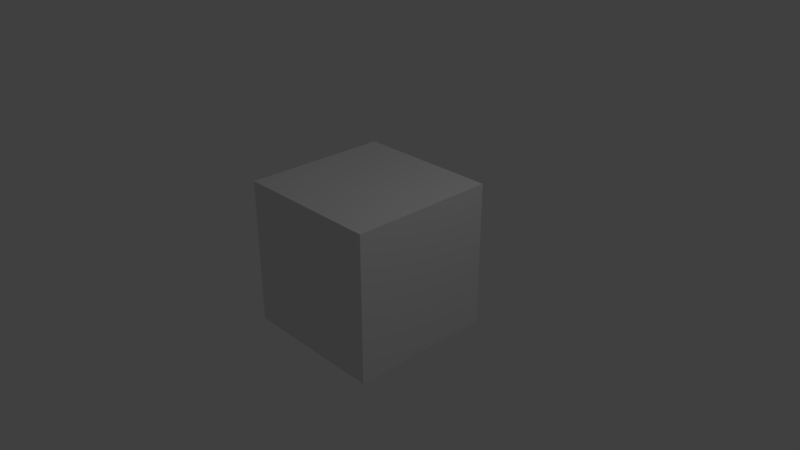 # Source: FunctionsAcrossObjects.blend  (saved by Blender 2.78.1; exported with 4.5.12 LTS)
import bpy
from mathutils import Matrix  # noqa: F401  (used for matrix-valued properties, if any)

bpy.ops.wm.read_factory_settings(use_empty=True)
scene = bpy.context.scene
scene.name = 'Scene'

# ---- collections
col_collection_1 = bpy.data.collections.new('Collection 1'); scene.collection.children.link(col_collection_1)

# ---- materials (node trees are filled in below, after node groups)
mat_material = bpy.data.materials.new('Material')
mat_material.alpha_threshold = 0.0
mat_material.use_transparent_shadow = False
mat_material.roughness = 0.5
mat_material.line_color = (0.0, 0.0, 0.0, 1.0)

# ---- material node trees

# ---- world
world_world = bpy.data.worlds.new('World'); scene.world = world_world
world_world.color = (0.05088, 0.05088, 0.05088)
world_world.use_sun_shadow = False
world_world.sun_shadow_jitter_overblur = 0.0
world_world.cycles.sampling_method = 'MANUAL'

# ---- cameras
cam_camera = bpy.data.cameras.new('Camera')
cam_camera.clip_end = 100.0
cam_camera.lens = 35.0
cam_camera.sensor_width = 32.0
cam_camera.sensor_height = 18.0
cam_camera.ortho_scale = 7.314
cam_camera.dof.focus_distance = 0.0
cam_camera.dof.aperture_fstop = 128.0

# ---- lights
light_lamp = bpy.data.lights.new('Lamp', 'POINT')
light_lamp.transmission_factor = 0.0
light_lamp.cutoff_distance = 30.0
light_lamp.energy = 100.0
light_lamp.shadow_buffer_clip_start = 1.001
light_lamp.shadow_soft_size = 0.1
light_lamp.shadow_maximum_resolution = 0.006
light_lamp.use_absolute_resolution = True

# ---- meshes
me_cube_001 = bpy.data.meshes.new('Cube.001')
me_cube_001.from_pydata([(1.0, 1.0, -1.0), (1.0, -1.0, -1.0), (-1.0, -1.0, -1.0), (-1.0, 1.0, -1.0), (1.0, 1.0, 1.0), (1.0, -1.0, 1.0), (-1.0, -1.0, 1.0), (-1.0, 1.0, 1.0)], [], [(0, 1, 2, 3), (4, 7, 6, 5), (0, 4, 5, 1), (1, 5, 6, 2), (2, 6, 7, 3), (4, 0, 3, 7)])
_ca = me_cube_001.color_attributes.new('Col', 'BYTE_COLOR', 'CORNER')
_ca.data.foreach_set('color', [1.0, 0.1221, 0.03955, 1.0, 1.0, 0.1221, 0.03955, 1.0, 1.0, 0.1221, 0.03955, 1.0, 1.0, 0.1221, 0.03955, 1.0, 1.0, 0.1221, 0.03955, 1.0, 1.0, 0.1221, 0.03955, 1.0, 1.0, 0.1221, 0.03955, 1.0, 1.0, 0.1221, 0.03955, 1.0, 1.0, 0.1221, 0.03955, 1.0, 1.0, 0.1221, 0.03955, 1.0, 1.0, 0.1221, 0.03955, 1.0, 1.0, 0.1221, 0.03955, 1.0, 1.0, 0.1221, 0.03955, 1.0, 1.0, 0.1221, 0.03955, 1.0, 1.0, 0.1221, 0.03955, 1.0, 1.0, 0.1221, 0.03955, 1.0, 1.0, 0.1221, 0.03955, 1.0, 1.0, 0.1221, 0.03955, 1.0, 1.0, 0.1221, 0.03955, 1.0, 1.0, 0.1221, 0.03955, 1.0, 1.0, 0.1221, 0.03955, 1.0, 1.0, 0.1221, 0.03955, 1.0, 1.0, 0.1221, 0.03955, 1.0, 1.0, 0.1221, 0.03955, 1.0])
me_cube_001.materials.append(mat_material)
me_cube_001.use_remesh_preserve_volume = False
me_cube_001.use_remesh_preserve_attributes = False
me_cube_001.use_mirror_vertex_groups = False
me_cube_001.update()
me_plane = bpy.data.meshes.new('Plane')
me_plane.from_pydata([(-1.0, -1.0, 0.0), (1.0, -1.0, 0.0), (-1.0, 1.0, 0.0), (1.0, 1.0, 0.0)], [], [(0, 1, 3, 2)])
me_plane.use_remesh_preserve_volume = False
me_plane.use_remesh_preserve_attributes = False
me_plane.use_mirror_vertex_groups = False
me_plane.update()

# ---- curves / text
txt_text = bpy.data.curves.new('Text', 'FONT')
txt_text.dimensions = '2D'
txt_text.body = 'Click'
txt_text.use_path_clamp = True
txt_text.bevel_resolution = 0

# ---- objects
ob_text = bpy.data.objects.new('Text', txt_text)
ob_cube_001 = bpy.data.objects.new('Cube.001', me_cube_001)
ob_plane = bpy.data.objects.new('Plane', me_plane)
ob_lamp = bpy.data.objects.new('Lamp', light_lamp)
ob_camera = bpy.data.objects.new('Camera', cam_camera)

# ---- transforms, parenting, visibility, modifiers, constraints
ob_text.location = (6.347, -5.0, 0.09835)
ob_text.rotation_euler = (0.0, -0.0, 1.571)
ob_text.lineart.crease_threshold = 0.0
ob_cube_001.location = (0.0, 0.0, 0.0)
ob_cube_001.lock_rotations_4d = False
ob_cube_001.empty_display_type = 'ARROWS'
ob_cube_001.lineart.crease_threshold = 0.0
ob_plane.location = (6.0, -4.0, 0.0)
ob_plane.lineart.crease_threshold = 0.0
ob_lamp.location = (4.076, 1.005, 5.904)
ob_lamp.rotation_euler = (0.6503, 0.05522, 1.866)
ob_lamp.lock_rotations_4d = False
ob_lamp.empty_display_type = 'ARROWS'
ob_lamp.color = (0.0, 0.0, 0.0, 0.0)
ob_lamp.lineart.crease_threshold = 0.0
ob_camera.location = (7.481, -6.508, 5.344)
ob_camera.rotation_euler = (1.109, 0.0, 0.8149)
ob_camera.lock_rotations_4d = False
ob_camera.empty_display_type = 'ARROWS'
ob_camera.color = (0.0, 0.0, 0.0, 0.0)
ob_camera.display_type = 'WIRE'
ob_camera.lineart.crease_threshold = 0.0

# ---- collection membership
col_collection_1.objects.link(ob_text)
col_collection_1.objects.link(ob_cube_001)
col_collection_1.objects.link(ob_plane)
col_collection_1.objects.link(ob_lamp)
col_collection_1.objects.link(ob_camera)

# ---- scene / render settings (as saved in the file)
scene.camera = ob_camera
scene.frame_start = 1; scene.frame_end = 250; scene.frame_set(92)
scene.render.engine = 'BLENDER_EEVEE_NEXT'
scene.render.resolution_percentage = 50
scene.render.dither_intensity = 0.0
scene.cycles.use_denoising = False
scene.cycles.samples = 128
scene.cycles.sampling_pattern = 'TABULATED_SOBOL'
scene.cycles.light_sampling_threshold = 0.0
scene.cycles.use_adaptive_sampling = False
scene.cycles.use_light_tree = False
scene.cycles.blur_glossy = 0.0
scene.cycles.sample_clamp_indirect = 0.0
scene.view_settings.view_transform = 'Standard'
bpy.context.view_layer.update()
